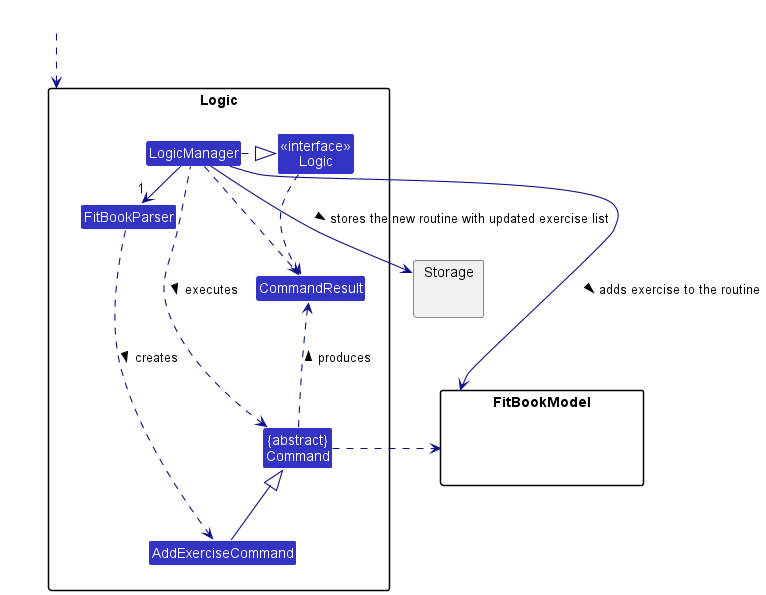

The diagram above was rendered by PlantUML. Its source (embedded in the PNG):
@startuml
!include style.puml
skinparam arrowThickness 1.1
skinparam arrowColor LOGIC_COLOR_T4
skinparam classBackgroundColor LOGIC_COLOR

package Logic {

Class FitBookParser
Class AddExerciseCommand
Class CommandResult
Class "{abstract}\nCommand" as Command


Class "<<interface>>\nLogic" as Logic1
Class LogicManager
}

package FitBookModel{
Class HiddenFitBookModel #FFFFFF
}

package Storage{
}

Class HiddenOutside #FFFFFF
HiddenOutside ..> Logic

LogicManager .right.|> Logic1
LogicManager -right->"1" FitBookParser
FitBookParser ..> AddExerciseCommand : creates >

AddExerciseCommand -up-|> Command
LogicManager .left.> Command : executes >

LogicManager --> FitBookModel : adds exercise to the routine >
LogicManager --> Storage : stores the new routine with updated exercise list >
Storage --[hidden] FitBookModel
Command .[hidden]up.> Storage
Command .right.> FitBookModel

Logic1 ..> CommandResult
LogicManager .down.> CommandResult
Command .up.> CommandResult : produces >
@enduml